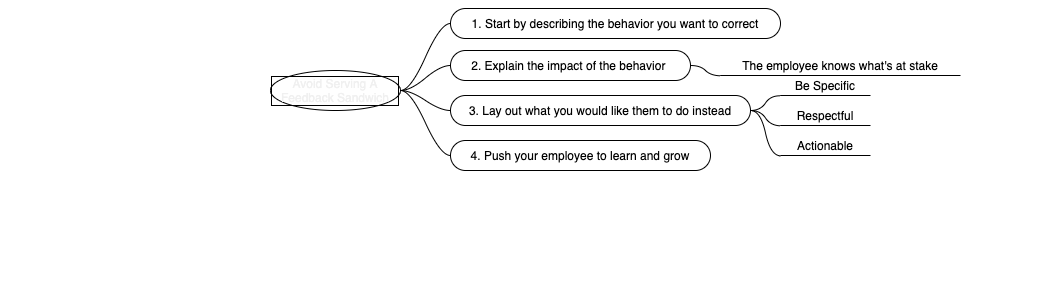

The diagram above was exported from draw.io. Its source (the exported page's mxGraphModel, read from the mxfile embedded in the PNG):
<mxGraphModel dx="2140" dy="1058" grid="1" gridSize="10" guides="1" tooltips="1" connect="1" arrows="1" fold="1" page="1" pageScale="1" pageWidth="850" pageHeight="1100" math="0" shadow="0">
  <root>
    <mxCell id="0" />
    <mxCell id="1" parent="0" />
    <mxCell id="2" value="" style="swimlane;html=1;startSize=20;horizontal=1;containerType=tree;rounded=0;sketch=0;swimlaneLine=0;strokeColor=none;fillColor=none;labelBorderColor=#000000;" parent="1" vertex="1">
      <mxGeometry x="-190" y="50" width="1040" height="300.0000000000001" as="geometry" />
    </mxCell>
    <mxCell id="4" value="Avoid Serving A Feedback Sandwich" style="ellipse;whiteSpace=wrap;html=1;align=center;treeFolding=1;treeMoving=1;newEdgeStyle={&quot;edgeStyle&quot;:&quot;entityRelationEdgeStyle&quot;,&quot;startArrow&quot;:&quot;none&quot;,&quot;endArrow&quot;:&quot;none&quot;,&quot;segment&quot;:10,&quot;curved&quot;:1};fillColor=none;fontColor=#F0F0F0;labelBackgroundColor=#;labelBorderColor=#000000;" parent="2" vertex="1">
      <mxGeometry x="270" y="70" width="130" height="40" as="geometry" />
    </mxCell>
    <mxCell id="37" value="1. Start by describing the behavior you want to correct" style="whiteSpace=wrap;html=1;rounded=1;arcSize=50;align=center;verticalAlign=middle;strokeWidth=1;autosize=1;spacing=4;treeFolding=1;treeMoving=1;newEdgeStyle={&quot;edgeStyle&quot;:&quot;entityRelationEdgeStyle&quot;,&quot;startArrow&quot;:&quot;none&quot;,&quot;endArrow&quot;:&quot;none&quot;,&quot;segment&quot;:10,&quot;curved&quot;:1};" vertex="1" parent="2">
      <mxGeometry x="450" y="8" width="330" height="30" as="geometry" />
    </mxCell>
    <mxCell id="38" value="" style="edgeStyle=entityRelationEdgeStyle;startArrow=none;endArrow=none;segment=10;curved=1;exitX=1;exitY=0.5;exitDx=0;exitDy=0;" edge="1" target="37" parent="2" source="4">
      <mxGeometry relative="1" as="geometry">
        <mxPoint x="260" y="60" as="sourcePoint" />
      </mxGeometry>
    </mxCell>
    <mxCell id="39" value="" style="edgeStyle=entityRelationEdgeStyle;startArrow=none;endArrow=none;segment=10;curved=1;exitX=1;exitY=0.5;exitDx=0;exitDy=0;" edge="1" target="40" parent="2" source="4">
      <mxGeometry relative="1" as="geometry">
        <mxPoint x="180" y="150" as="sourcePoint" />
      </mxGeometry>
    </mxCell>
    <mxCell id="40" value="2. Explain the impact of the behavior&amp;nbsp;" style="whiteSpace=wrap;html=1;rounded=1;arcSize=50;align=center;verticalAlign=middle;strokeWidth=1;autosize=1;spacing=4;treeFolding=1;treeMoving=1;newEdgeStyle={&quot;edgeStyle&quot;:&quot;entityRelationEdgeStyle&quot;,&quot;startArrow&quot;:&quot;none&quot;,&quot;endArrow&quot;:&quot;none&quot;,&quot;segment&quot;:10,&quot;curved&quot;:1};" vertex="1" parent="2">
      <mxGeometry x="450" y="50" width="240" height="30" as="geometry" />
    </mxCell>
    <mxCell id="41" value="" style="edgeStyle=entityRelationEdgeStyle;startArrow=none;endArrow=none;segment=10;curved=1;exitX=1;exitY=0.5;exitDx=0;exitDy=0;" edge="1" target="42" source="4" parent="2">
      <mxGeometry relative="1" as="geometry">
        <mxPoint x="260" y="180" as="sourcePoint" />
      </mxGeometry>
    </mxCell>
    <mxCell id="42" value="3. Lay out what you would like them to do instead" style="whiteSpace=wrap;html=1;rounded=1;arcSize=50;align=center;verticalAlign=middle;strokeWidth=1;autosize=1;spacing=4;treeFolding=1;treeMoving=1;newEdgeStyle={&quot;edgeStyle&quot;:&quot;entityRelationEdgeStyle&quot;,&quot;startArrow&quot;:&quot;none&quot;,&quot;endArrow&quot;:&quot;none&quot;,&quot;segment&quot;:10,&quot;curved&quot;:1};" vertex="1" parent="2">
      <mxGeometry x="450" y="95" width="300" height="30" as="geometry" />
    </mxCell>
    <mxCell id="45" value="The employee knows what's at stake" style="whiteSpace=wrap;html=1;shape=partialRectangle;top=0;left=0;bottom=1;right=0;points=[[0,1],[1,1]];fillColor=none;align=center;verticalAlign=bottom;routingCenterY=0.5;snapToPoint=1;recursiveResize=0;autosize=1;treeFolding=1;treeMoving=1;newEdgeStyle={&quot;edgeStyle&quot;:&quot;entityRelationEdgeStyle&quot;,&quot;startArrow&quot;:&quot;none&quot;,&quot;endArrow&quot;:&quot;none&quot;,&quot;segment&quot;:10,&quot;curved&quot;:1};" vertex="1" parent="2">
      <mxGeometry x="720" y="55" width="240" height="20" as="geometry" />
    </mxCell>
    <mxCell id="46" value="" style="edgeStyle=entityRelationEdgeStyle;startArrow=none;endArrow=none;segment=10;curved=1;exitX=1;exitY=0.5;exitDx=0;exitDy=0;" edge="1" target="45" parent="2" source="40">
      <mxGeometry relative="1" as="geometry">
        <mxPoint x="700" y="90" as="sourcePoint" />
      </mxGeometry>
    </mxCell>
    <mxCell id="50" value="Be Specific" style="whiteSpace=wrap;html=1;shape=partialRectangle;top=0;left=0;bottom=1;right=0;points=[[0,1],[1,1]];fillColor=none;align=center;verticalAlign=bottom;routingCenterY=0.5;snapToPoint=1;recursiveResize=0;autosize=1;treeFolding=1;treeMoving=1;newEdgeStyle={&quot;edgeStyle&quot;:&quot;entityRelationEdgeStyle&quot;,&quot;startArrow&quot;:&quot;none&quot;,&quot;endArrow&quot;:&quot;none&quot;,&quot;segment&quot;:10,&quot;curved&quot;:1};" vertex="1" parent="2">
      <mxGeometry x="780" y="75" width="90" height="20" as="geometry" />
    </mxCell>
    <mxCell id="51" value="" style="edgeStyle=entityRelationEdgeStyle;startArrow=none;endArrow=none;segment=10;curved=1;exitX=1;exitY=0.5;exitDx=0;exitDy=0;" edge="1" target="50" parent="2" source="42">
      <mxGeometry relative="1" as="geometry">
        <mxPoint x="765" y="195" as="sourcePoint" />
      </mxGeometry>
    </mxCell>
    <mxCell id="52" value="" style="edgeStyle=entityRelationEdgeStyle;startArrow=none;endArrow=none;segment=10;curved=1;exitX=1;exitY=0.5;exitDx=0;exitDy=0;" edge="1" target="53" source="42" parent="2">
      <mxGeometry relative="1" as="geometry">
        <mxPoint x="690" y="265" as="sourcePoint" />
      </mxGeometry>
    </mxCell>
    <mxCell id="53" value="Respectful&lt;br&gt;" style="whiteSpace=wrap;html=1;shape=partialRectangle;top=0;left=0;bottom=1;right=0;points=[[0,1],[1,1]];fillColor=none;align=center;verticalAlign=bottom;routingCenterY=0.5;snapToPoint=1;recursiveResize=0;autosize=1;treeFolding=1;treeMoving=1;newEdgeStyle={&quot;edgeStyle&quot;:&quot;entityRelationEdgeStyle&quot;,&quot;startArrow&quot;:&quot;none&quot;,&quot;endArrow&quot;:&quot;none&quot;,&quot;segment&quot;:10,&quot;curved&quot;:1};" vertex="1" parent="2">
      <mxGeometry x="780" y="105" width="90" height="20" as="geometry" />
    </mxCell>
    <mxCell id="54" value="" style="edgeStyle=entityRelationEdgeStyle;startArrow=none;endArrow=none;segment=10;curved=1;exitX=1;exitY=0.5;exitDx=0;exitDy=0;" edge="1" target="55" source="42" parent="2">
      <mxGeometry relative="1" as="geometry">
        <mxPoint x="690" y="265" as="sourcePoint" />
      </mxGeometry>
    </mxCell>
    <mxCell id="55" value="Actionable" style="whiteSpace=wrap;html=1;shape=partialRectangle;top=0;left=0;bottom=1;right=0;points=[[0,1],[1,1]];fillColor=none;align=center;verticalAlign=bottom;routingCenterY=0.5;snapToPoint=1;recursiveResize=0;autosize=1;treeFolding=1;treeMoving=1;newEdgeStyle={&quot;edgeStyle&quot;:&quot;entityRelationEdgeStyle&quot;,&quot;startArrow&quot;:&quot;none&quot;,&quot;endArrow&quot;:&quot;none&quot;,&quot;segment&quot;:10,&quot;curved&quot;:1};" vertex="1" parent="2">
      <mxGeometry x="780" y="135" width="90" height="20" as="geometry" />
    </mxCell>
    <mxCell id="58" value="" style="edgeStyle=entityRelationEdgeStyle;startArrow=none;endArrow=none;segment=10;curved=1;exitX=1;exitY=0.5;exitDx=0;exitDy=0;" edge="1" target="59" source="4" parent="2">
      <mxGeometry relative="1" as="geometry">
        <mxPoint x="210" y="150" as="sourcePoint" />
      </mxGeometry>
    </mxCell>
    <mxCell id="59" value="4. Push your employee to learn and grow" style="whiteSpace=wrap;html=1;rounded=1;arcSize=50;align=center;verticalAlign=middle;strokeWidth=1;autosize=1;spacing=4;treeFolding=1;treeMoving=1;newEdgeStyle={&quot;edgeStyle&quot;:&quot;entityRelationEdgeStyle&quot;,&quot;startArrow&quot;:&quot;none&quot;,&quot;endArrow&quot;:&quot;none&quot;,&quot;segment&quot;:10,&quot;curved&quot;:1};" vertex="1" parent="2">
      <mxGeometry x="450" y="140" width="260" height="30" as="geometry" />
    </mxCell>
  </root>
</mxGraphModel>